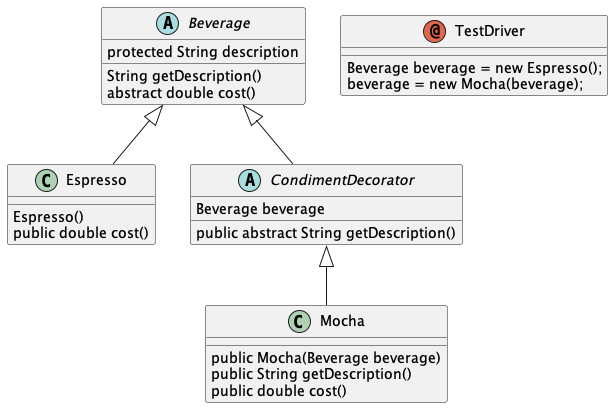

The diagram above was rendered by PlantUML. Its source (embedded in the PNG):
@startuml uml

abstract class Beverage {
    protected String description
    String getDescription() 
    abstract double cost()
}
        class Espresso extends Beverage{
            Espresso() 
            public double cost() 
        }

        abstract class CondimentDecorator extends Beverage {
            Beverage beverage
            public abstract String getDescription()
        }

                class Mocha extends CondimentDecorator {
                    public Mocha(Beverage beverage) 
                    public String getDescription() 
                    public double cost() 
                }

annotation TestDriver {
    Beverage beverage = new Espresso();
    beverage = new Mocha(beverage);
}

@enduml